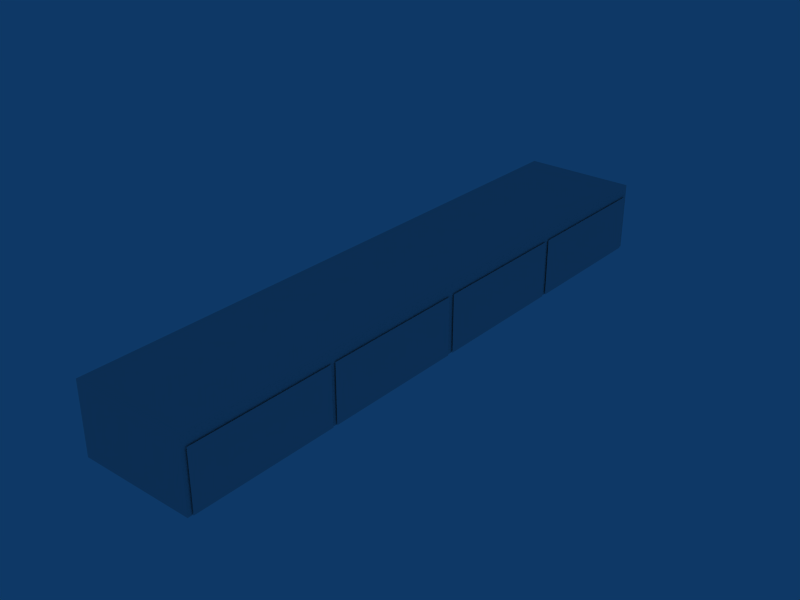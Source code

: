 # Source: object.blend  (saved by Blender 2.45.0; exported with 4.5.12 LTS)
import bpy
from mathutils import Matrix  # noqa: F401  (used for matrix-valued properties, if any)

bpy.ops.wm.read_factory_settings(use_empty=True)
scene = bpy.context.scene
scene.name = 'Scene'

# ---- collections
col_collection_1 = bpy.data.collections.new('Collection 1'); scene.collection.children.link(col_collection_1)

# ---- world
world_world = bpy.data.worlds.new('World'); scene.world = world_world
world_world.color = (0.05656, 0.2208, 0.4)
world_world.use_sun_shadow = False
world_world.sun_shadow_jitter_overblur = 0.0
world_world.cycles.sampling_method = 'MANUAL'
world_world.cycles.sample_map_resolution = 256

# ---- meshes
me_mesh = bpy.data.meshes.new('Mesh')
me_mesh.from_pydata([(2.652, -25.0, 6.0), (9.176, -25.0, 0.0), (-0.7065, -25.0, 0.0), (9.176, 26.82, 0.0001), (2.652, 26.82, 6.0), (-0.7064, 26.82, 0.0001), (-0.7065, 26.82, 6.0), (9.176, 26.82, 6.0), (-0.7065, -25.0, 6.0), (-0.7065, -25.0, 6.0), (-0.7064, 26.82, 6.0), (9.275, 14.0, 0.0), (9.275, 26.43, 0.0), (9.275, 14.0, 5.0), (9.275, 26.43, 5.0), (9.275, 1.17, 0.0), (9.275, 13.61, 0.0), (9.275, 1.17, 5.0), (9.275, 13.61, 5.0), (9.275, -11.79, 0.0), (9.275, 0.6516, 0.0), (9.275, -11.79, 5.0), (9.275, 0.6516, 5.0), (9.275, -24.61, 0.0), (9.275, -12.17, 0.0), (9.275, -24.61, 5.0), (9.275, -12.17, 5.0), (9.176, -25.0, 6.0)], [], [(0, 1, 27), (1, 0, 9), (1, 9, 2), (3, 4, 7), (5, 4, 3), (4, 5, 10), (7, 6, 8), (27, 7, 8), (5, 2, 9), (10, 5, 9), (11, 12, 14), (13, 11, 14), (15, 16, 18), (17, 15, 18), (19, 20, 22), (21, 19, 22), (23, 24, 26), (25, 23, 26), (27, 1, 3), (7, 27, 3)])
_uv = me_mesh.uv_layers.new(name='UVTex')
_uv.uv.foreach_set('vector', [0.5031, 0.8047, 1.0, 0.6088, 1.0, 0.7499, 1.0, 0.6088, 0.5031, 0.8047, 0.0065, 0.7499, 1.0, 0.6088, 0.0065, 0.7499, 0.0065, 0.6088, 1.0, 0.6088, 0.4998, 0.8047, 1.0, 0.7499, 0.0, 0.6088, 0.4998, 0.8047, 1.0, 0.6088, 0.4998, 0.8047, 0.0, 0.6088, 0.0, 0.7499, 0.998, 0.809, 0.998, 0.99, 0.0029, 0.99, 0.0029, 0.8119, 0.998, 0.809, 0.0029, 0.99, 0.0, 0.612, 1.0, 0.612, 1.0, 0.795, 0.0, 0.795, 0.0, 0.612, 1.0, 0.795, -0.0006, 0.4164, 0.4742, 0.4164, 0.4742, 0.611, -0.0006, 0.611, -0.0006, 0.4164, 0.4742, 0.611, -0.0006, 0.4164, 0.4742, 0.4164, 0.4742, 0.611, -0.0006, 0.611, -0.0006, 0.4164, 0.4742, 0.611, -0.0006, 0.4128, 0.4703, 0.4128, 0.4703, 0.6112, -0.0006, 0.6112, -0.0006, 0.4128, 0.4703, 0.6112, 0.4767, 0.4121, -0.0001, 0.4121, -0.0001, 0.611, 0.4767, 0.611, 0.4767, 0.4121, -0.0001, 0.611, 0.006, 0.8045, 0.006, 0.8045, 1.0, 0.6158, 1.0, 0.6158, 0.006, 0.8045, 1.0, 0.6158])
me_mesh.use_remesh_preserve_volume = False
me_mesh.use_remesh_preserve_attributes = False
me_mesh.use_mirror_vertex_groups = False
me_mesh.update()

# ---- objects
ob_mesh = bpy.data.objects.new('Mesh', me_mesh)

# ---- transforms, parenting, visibility, modifiers, constraints
ob_mesh.location = (-4.404, -1.525, 0.0)
ob_mesh.lock_rotations_4d = False
ob_mesh.empty_display_type = 'ARROWS'
ob_mesh.color = (0.0, 0.0, 0.0, 1.0)
ob_mesh.lineart.crease_threshold = 0.0

# ---- collection membership
col_collection_1.objects.link(ob_mesh)

# ---- scene / render settings (as saved in the file)
scene.frame_start = 1; scene.frame_end = 250; scene.frame_set(1)
scene.render.engine = 'BLENDER_EEVEE_NEXT'
scene.render.image_settings.file_format = 'JPEG'
scene.render.image_settings.color_mode = 'RGB'
scene.render.image_settings.compression = 90
scene.render.resolution_x = 800
scene.render.resolution_y = 600
scene.render.pixel_aspect_x = 100.0
scene.render.pixel_aspect_y = 100.0
scene.render.fps = 25
scene.render.dither_intensity = 0.0
scene.render.use_compositing = False
scene.render.use_sequencer = False
scene.render.bake_margin = 2
scene.render.bake_bias = 0.0
scene.render.use_stamp_time = False
scene.render.use_stamp_date = False
scene.render.use_stamp_frame = False
scene.render.use_stamp_camera = False
scene.render.use_stamp_scene = False
scene.render.use_stamp_filename = False
scene.render.use_stamp_render_time = False
scene.render.stamp_font_size = 0
scene.cycles.use_denoising = False
scene.cycles.samples = 10
scene.cycles.sampling_pattern = 'TABULATED_SOBOL'
scene.cycles.light_sampling_threshold = 0.0
scene.cycles.use_adaptive_sampling = False
scene.cycles.use_light_tree = False
scene.cycles.blur_glossy = 0.0
scene.cycles.volume_bounces = 1
scene.cycles.pixel_filter_type = 'GAUSSIAN'
scene.cycles.sample_clamp_indirect = 0.0
scene.view_settings.view_transform = 'Raw'
bpy.context.view_layer.update()

# ---- added for rendering (the .blend has no active camera): camera
cam_auto = bpy.data.cameras.new('AutoCamera')
cam_auto.lens = 50.0
cam_auto.sensor_width = 36.0
cam_auto.clip_end = 1000.0
ob_auto_camera = bpy.data.objects.new('AutoCamera', cam_auto)
scene.collection.objects.link(ob_auto_camera)
ob_auto_camera.location = (49.0217, -59.5842, 42.3136)
ob_auto_camera.rotation_euler = (1.09748, -7.21219e-08, 0.694738)
scene.camera = ob_auto_camera
bpy.context.view_layer.update()
